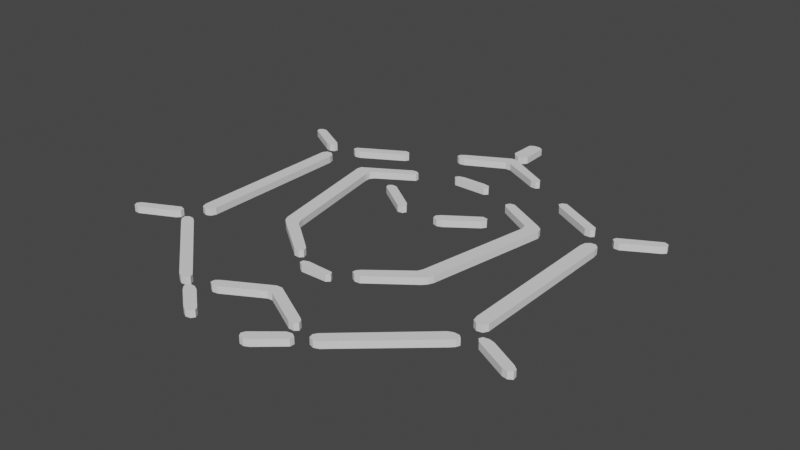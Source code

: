 # Source: blend.blend  (saved by Blender 2.81.16; exported with 4.5.12 LTS)
import bpy
from mathutils import Matrix  # noqa: F401  (used for matrix-valued properties, if any)

bpy.ops.wm.read_factory_settings(use_empty=True)
scene = bpy.context.scene
scene.name = 'Scene'

# ---- collections
col_collection = bpy.data.collections.new('Collection'); scene.collection.children.link(col_collection)

# ---- world
world_world = bpy.data.worlds.new('World'); scene.world = world_world
world_world.use_nodes = True; world_world.node_tree.nodes.clear()
_N = world_world.node_tree.nodes; _L = world_world.node_tree.links
n0 = _N.new('ShaderNodeOutputWorld'); n0.name = 'World Output'; n0.location = (300, 300)
n1 = _N.new('ShaderNodeBackground'); n1.name = 'Background'; n1.location = (10, 300)
n1.inputs[0].default_value = (0.05088, 0.05088, 0.05088, 1.0)
_L.new(n1.outputs[0], n0.inputs[0])
n0.is_active_output = True
world_world.color = (0.05088, 0.05088, 0.05088)
world_world.use_sun_shadow = False
world_world.sun_shadow_jitter_overblur = 0.0

# ---- meshes
me_plane = bpy.data.meshes.new('Plane')
me_plane.from_pydata([(0.3654, -0.1745, -0.0151), (0.2368, 0.4514, -0.0151), (0.3932, 0.3584, -0.0151), (0.238, 0.4835, -0.0151), (0.4557, 0.3739, -0.0151), (0.4383, 0.3877, -0.0151), (0.297, -0.1842, -0.0151), (0.1218, -0.3387, -0.0151), (0.1243, -0.3228, -0.0151), (0.1389, -0.3073, -0.0151), (0.2582, 0.4869, -0.0151), (0.228, 0.4677, -0.0151), (0.1626, -0.3464, -0.0151), (0.4627, 0.3511, -0.0151), (0.3996, 0.3362, -0.0151), (0.3067, -0.1627, -0.0151), (0.1389, -0.3484, -0.0151), (0.3556, -0.196, -0.0151), (0.3411, -0.2127, -0.0151), (0.2558, 0.2982, 0.01506), (0.2474, 0.314, 0.01506), (0.1181, 0.19, 0.01506), (0.07602, 0.1887, 0.01506), (0.08638, 0.2217, 0.01506), (0.07279, 0.2061, 0.01506), (0.0965, 0.1824, 0.01506), (0.2245, 0.3169, 0.01506), (0.2452, 0.2815, 0.01506), (0.07541, 0.5641, -0.0151), (-0.09101, 0.5471, -0.0151), (0.04993, 0.5697, -0.0151), (0.0846, 0.5475, -0.0151), (-0.05797, 0.5692, -0.0151), (-0.08182, 0.5622, -0.0151), (-0.0785, 0.5346, -0.0151), (0.07095, 0.5338, -0.0151), (-0.1032, 0.1831, 0.01506), (-0.07232, 0.2015, 0.01506), (-0.08075, 0.1857, 0.01506), (-0.2564, 0.3028, 0.01506), (-0.2431, 0.3161, 0.01506), (-0.08295, 0.2182, 0.01506), (-0.2199, 0.315, 0.01506), (-0.2498, 0.2852, 0.01506), (-0.2898, -0.1919, -0.0151), (-0.2327, 0.4606, -0.0151), (-0.2328, 0.4764, -0.0151), (-0.1636, -0.3466, -0.0151), (-0.2699, 0.4834, -0.0151), (-0.3861, 0.3661, -0.0151), (-0.3585, -0.1981, -0.0151), (-0.1404, -0.3477, -0.0151), (-0.1329, -0.3159, -0.0151), (-0.369, -0.1774, -0.0151), (-0.3038, -0.1747, -0.0151), (-0.2493, 0.4861, -0.0151), (-0.3423, -0.2132, -0.0151), (-0.3108, -0.1504, -0.0151), (-0.3988, 0.3483, -0.0151), (-0.4642, 0.3676, -0.0151), (-0.4674, 0.3473, -0.0151), (-0.3991, 0.3233, -0.0151), (-0.1494, -0.3015, -0.0151), (-0.127, -0.3343, -0.0151), (-0.07223, -0.392, -0.0151), (0.06058, -0.4167, -0.0151), (-0.056, -0.4191, -0.0151), (0.07423, -0.4031, -0.0151), (0.06723, -0.3887, -0.0151), (-0.05009, -0.384, -0.0151), (-0.07431, -0.4082, -0.0151), (0.6447, -0.2966, 0.01506), (0.6499, 0.3847, 0.01506), (0.7024, 0.3861, 0.01506), (0.6503, -0.3221, 0.01506), (0.6446, 0.3587, 0.01506), (0.7064, 0.359, 0.01506), (0.7046, -0.3106, 0.01506), (0.6692, -0.3336, 0.01506), (0.6928, -0.3299, 0.01506), (0.6659, 0.3991, 0.01506), (0.6871, 0.4005, 0.01506), (0.7418, -0.4183, 0.01506), (0.924, -0.4693, 0.01506), (0.907, -0.4561, 0.01506), (0.7844, -0.3912, 0.01506), (0.8854, -0.4932, 0.01506), (0.7603, -0.385, 0.01506), (0.9261, -0.4872, 0.01506), (0.9087, -0.4972, 0.01506), (0.7367, -0.3887, 0.01506), (0.7297, -0.4032, 0.01506), (0.8977, 0.5745, 0.01506), (0.714, 0.4798, 0.01506), (0.8885, 0.5444, 0.01506), (0.9022, 0.5584, 0.01506), (0.7195, 0.4957, 0.01506), (0.7273, 0.4665, 0.01506), (0.7491, 0.4661, 0.01506), (0.8782, 0.5823, 0.01506), (0.5856, 0.4886, 0.01506), (0.6096, 0.4882, 0.01506), (0.399, 0.6201, 0.01506), (0.6229, 0.5016, 0.01506), (0.3926, 0.6037, 0.01506), (0.4176, 0.6272, 0.01506), (0.405, 0.5887, 0.01506), (0.6159, 0.5189, 0.01506), (-0.1961, 0.762, 0.01506), (-0.01425, 0.8606, 0.01506), (0.01506, 0.8079, 0.01506), (0.2069, 0.7505, 0.01506), (0.2032, 0.7225, 0.01506), (0.2153, 0.7346, 0.01506), (0.1794, 0.723, 0.01506), (-0.1983, 0.7214, 0.01506), (-0.009816, 0.8092, 0.01506), (0.008022, 0.862, 0.01506), (-0.2127, 0.7483, 0.01506), (-0.2156, 0.7313, 0.01506), (-0.1743, 0.7247, 0.01506), (0.01888, 0.8987, 0.01506), (-0.03811, 0.9191, 0.01506), (-0.003389, 0.8933, 0.01506), (-0.01666, 1.043, 0.01506), (0.009502, 1.044, 0.01506), (0.02864, 1.033, 0.01506), (0.03148, 0.9172, 0.01506), (-0.02461, 0.9014, 0.01506), (-0.03516, 1.031, 0.01506), (-0.6046, 0.4871, 0.01506), (-0.3939, 0.609, 0.01506), (-0.6201, 0.515, 0.01506), (-0.6221, 0.4972, 0.01506), (-0.4236, 0.6269, 0.01506), (-0.5806, 0.4904, 0.01506), (-0.4039, 0.6232, 0.01506), (-0.4024, 0.5929, 0.01506), (-0.7287, 0.5021, 0.01506), (-0.7613, 0.4695, 0.01506), (-0.8979, 0.5506, 0.01506), (-0.7389, 0.4642, 0.01506), (-0.8899, 0.58, 0.01506), (-0.8681, 0.5804, 0.01506), (-0.715, 0.4882, 0.01506), (-0.7195, 0.4721, 0.01506), (-0.9032, 0.5667, 0.01506), (-0.6979, -0.3265, 0.01506), (-0.6537, 0.3894, 0.01506), (-0.6718, 0.4008, 0.01506), (-0.6555, -0.3254, 0.01506), (-0.7063, -0.3038, 0.01506), (-0.6768, -0.3334, 0.01506), (-0.6459, 0.366, 0.01506), (-0.705, 0.3802, 0.01506), (-0.6927, 0.3984, 0.01506), (-0.6462, -0.3036, 0.01506), (-0.7397, -0.391, 0.01506), (-0.7522, -0.4242, 0.01506), (-0.7372, -0.4091, 0.01506), (-0.9172, -0.462, 0.01506), (-0.7612, -0.3852, 0.01506), (-0.9202, -0.4938, 0.01506), (-0.8986, -0.4955, 0.01506), (-0.9284, -0.4782, 0.01506), (-0.6704, -0.4215, 0.01506), (-0.2986, -0.7357, 0.01506), (-0.6504, -0.4214, 0.01506), (-0.6663, -0.4669, 0.01506), (-0.6806, -0.4508, 0.01506), (-0.6317, -0.4324, 0.01506), (-0.6842, -0.4338, 0.01506), (-0.3073, -0.7518, 0.01506), (-0.3296, -0.7543, 0.01506), (-0.3496, -0.744, 0.01506), (-0.3076, -0.7174, 0.01506), (0.2033, -0.7227, -0.0151), (0.1794, -0.7223, -0.0151), (-0.197, -0.6824, -0.0151), (-0.1983, -0.7239, -0.0151), (-0.01424, -0.6316, -0.0151), (-0.01589, -0.5826, -0.0151), (0.009045, -0.5814, -0.0151), (0.007914, -0.6303, -0.0151), (0.191, -0.6799, -0.0151), (-0.2138, -0.6959, -0.0151), (-0.2159, -0.7138, -0.0151), (-0.1745, -0.7204, -0.0151), (0.2097, -0.692, -0.0151), (0.2166, -0.7094, -0.0151), (-0.2349, -0.7703, -0.0151), (-0.2634, -0.7987, -0.0151), (-0.2586, -0.7697, -0.0151), (-0.1126, -0.8749, -0.0151), (-0.1211, -0.8587, -0.0151), (-0.1229, -0.8894, -0.0151), (-0.2481, -0.8143, -0.0151), (-0.2708, -0.7819, -0.0151), (-0.2143, -0.7805, -0.0151), (-0.1622, -0.8845, -0.0151), (-0.1433, -0.8938, -0.0151), (0.2621, -0.7788, 0.01506), (0.1408, -0.8933, 0.01506), (0.2609, -0.7976, 0.01506), (0.1195, -0.8579, 0.01506), (0.2446, -0.7688, 0.01506), (0.1209, -0.8902, 0.01506), (0.222, -0.7735, 0.01506), (0.1116, -0.8751, 0.01506), (0.1608, -0.8839, 0.01506), (0.6469, -0.4256, 0.01506), (0.6707, -0.4268, 0.01506), (0.6767, -0.455, 0.01506), (0.3026, -0.7488, 0.01506), (0.6257, -0.4348, 0.01506), (0.3231, -0.7551, 0.01506), (0.6835, -0.4388, 0.01506), (0.6615, -0.4706, 0.01506), (0.3444, -0.7472, 0.01506), (0.2988, -0.7309, 0.01506), (0.3104, -0.7132, 0.01506), (0.3775, -0.7178, 0.01506), (0.3654, -0.1745, 0.0149), (0.2368, 0.4514, 0.0149), (0.3932, 0.3584, 0.0149), (0.238, 0.4835, 0.0149), (0.4557, 0.3739, 0.0149), (0.4383, 0.3877, 0.0149), (0.297, -0.1842, 0.0149), (0.1218, -0.3387, 0.0149), (0.1243, -0.3228, 0.0149), (0.1389, -0.3073, 0.0149), (0.2582, 0.4869, 0.0149), (0.228, 0.4677, 0.0149), (0.1626, -0.3464, 0.0149), (0.4627, 0.3511, 0.0149), (0.3996, 0.3362, 0.0149), (0.3067, -0.1627, 0.0149), (0.1389, -0.3484, 0.0149), (0.3556, -0.196, 0.0149), (0.3411, -0.2127, 0.0149), (0.2558, 0.2982, -0.01494), (0.2474, 0.314, -0.01494), (0.1181, 0.19, -0.01494), (0.07602, 0.1887, -0.01494), (0.08638, 0.2217, -0.01494), (0.07279, 0.2061, -0.01494), (0.0965, 0.1824, -0.01494), (0.2245, 0.3169, -0.01494), (0.2452, 0.2815, -0.01494), (0.07541, 0.5641, 0.0149), (-0.09101, 0.5471, 0.0149), (0.04993, 0.5697, 0.0149), (0.0846, 0.5475, 0.0149), (-0.05797, 0.5692, 0.0149), (-0.08182, 0.5622, 0.0149), (-0.0785, 0.5346, 0.0149), (0.07095, 0.5338, 0.0149), (-0.1032, 0.1831, -0.01494), (-0.07232, 0.2015, -0.01494), (-0.08075, 0.1857, -0.01494), (-0.2564, 0.3028, -0.01494), (-0.2431, 0.3161, -0.01494), (-0.08295, 0.2182, -0.01494), (-0.2199, 0.315, -0.01494), (-0.2498, 0.2852, -0.01494), (-0.2898, -0.1919, 0.0149), (-0.2327, 0.4606, 0.0149), (-0.2328, 0.4764, 0.0149), (-0.1636, -0.3466, 0.0149), (-0.2699, 0.4834, 0.0149), (-0.3861, 0.3661, 0.0149), (-0.3585, -0.1981, 0.0149), (-0.1404, -0.3477, 0.0149), (-0.1329, -0.3159, 0.0149), (-0.369, -0.1774, 0.0149), (-0.3038, -0.1747, 0.0149), (-0.2493, 0.4861, 0.0149), (-0.3423, -0.2132, 0.0149), (-0.3108, -0.1504, 0.0149), (-0.3988, 0.3483, 0.0149), (-0.4642, 0.3676, 0.0149), (-0.4674, 0.3473, 0.0149), (-0.3991, 0.3233, 0.0149), (-0.1494, -0.3015, 0.0149), (-0.127, -0.3343, 0.0149), (-0.07223, -0.392, 0.0149), (0.06058, -0.4167, 0.0149), (-0.056, -0.4191, 0.0149), (0.07423, -0.4031, 0.0149), (0.06723, -0.3887, 0.0149), (-0.05009, -0.384, 0.0149), (-0.07431, -0.4082, 0.0149), (0.6447, -0.2966, -0.01494), (0.6499, 0.3847, -0.01494), (0.7024, 0.3861, -0.01494), (0.6503, -0.3221, -0.01494), (0.6446, 0.3587, -0.01494), (0.7064, 0.359, -0.01494), (0.7046, -0.3106, -0.01494), (0.6692, -0.3336, -0.01494), (0.6928, -0.3299, -0.01494), (0.6659, 0.3991, -0.01494), (0.6871, 0.4005, -0.01494), (0.7418, -0.4183, -0.01494), (0.924, -0.4693, -0.01494), (0.907, -0.4561, -0.01494), (0.7844, -0.3912, -0.01494), (0.8854, -0.4932, -0.01494), (0.7603, -0.385, -0.01494), (0.9261, -0.4872, -0.01494), (0.9087, -0.4972, -0.01494), (0.7367, -0.3887, -0.01494), (0.7297, -0.4032, -0.01494), (0.8977, 0.5745, -0.01494), (0.714, 0.4798, -0.01494), (0.8885, 0.5444, -0.01494), (0.9022, 0.5584, -0.01494), (0.7195, 0.4957, -0.01494), (0.7273, 0.4665, -0.01494), (0.7491, 0.4661, -0.01494), (0.8782, 0.5823, -0.01494), (0.5856, 0.4886, -0.01494), (0.6096, 0.4882, -0.01494), (0.399, 0.6201, -0.01494), (0.6229, 0.5016, -0.01494), (0.3926, 0.6037, -0.01494), (0.4176, 0.6272, -0.01494), (0.405, 0.5887, -0.01494), (0.6159, 0.5189, -0.01494), (-0.1961, 0.762, -0.01494), (-0.01425, 0.8606, -0.01494), (0.01506, 0.8079, -0.01494), (0.2069, 0.7505, -0.01494), (0.2032, 0.7225, -0.01494), (0.2153, 0.7346, -0.01494), (0.1794, 0.723, -0.01494), (-0.1983, 0.7214, -0.01494), (-0.009816, 0.8092, -0.01494), (0.008022, 0.862, -0.01494), (-0.2127, 0.7483, -0.01494), (-0.2156, 0.7313, -0.01494), (-0.1743, 0.7247, -0.01494), (0.01888, 0.8987, -0.01494), (-0.03811, 0.9191, -0.01494), (-0.003389, 0.8933, -0.01494), (-0.01666, 1.043, -0.01494), (0.009502, 1.044, -0.01494), (0.02864, 1.033, -0.01494), (0.03148, 0.9172, -0.01494), (-0.02461, 0.9014, -0.01494), (-0.03516, 1.031, -0.01494), (-0.6046, 0.4871, -0.01494), (-0.3939, 0.609, -0.01494), (-0.6201, 0.515, -0.01494), (-0.6221, 0.4972, -0.01494), (-0.4236, 0.6269, -0.01494), (-0.5806, 0.4904, -0.01494), (-0.4039, 0.6232, -0.01494), (-0.4024, 0.5929, -0.01494), (-0.7287, 0.5021, -0.01494), (-0.7613, 0.4695, -0.01494), (-0.8979, 0.5506, -0.01494), (-0.7389, 0.4642, -0.01494), (-0.8899, 0.58, -0.01494), (-0.8681, 0.5804, -0.01494), (-0.715, 0.4882, -0.01494), (-0.7195, 0.4721, -0.01494), (-0.9032, 0.5667, -0.01494), (-0.6979, -0.3265, -0.01494), (-0.6537, 0.3894, -0.01494), (-0.6718, 0.4008, -0.01494), (-0.6555, -0.3254, -0.01494), (-0.7063, -0.3038, -0.01494), (-0.6768, -0.3334, -0.01494), (-0.6459, 0.366, -0.01494), (-0.705, 0.3802, -0.01494), (-0.6927, 0.3984, -0.01494), (-0.6462, -0.3036, -0.01494), (-0.7397, -0.391, -0.01494), (-0.7522, -0.4242, -0.01494), (-0.7372, -0.4091, -0.01494), (-0.9172, -0.462, -0.01494), (-0.7612, -0.3852, -0.01494), (-0.9202, -0.4938, -0.01494), (-0.8986, -0.4955, -0.01494), (-0.9284, -0.4782, -0.01494), (-0.6704, -0.4215, -0.01494), (-0.2986, -0.7357, -0.01494), (-0.6504, -0.4214, -0.01494), (-0.6663, -0.4669, -0.01494), (-0.6806, -0.4508, -0.01494), (-0.6317, -0.4324, -0.01494), (-0.6842, -0.4338, -0.01494), (-0.3073, -0.7518, -0.01494), (-0.3296, -0.7543, -0.01494), (-0.3496, -0.744, -0.01494), (-0.3076, -0.7174, -0.01494), (0.2033, -0.7227, 0.0149), (0.1794, -0.7223, 0.0149), (-0.197, -0.6824, 0.0149), (-0.1983, -0.7239, 0.0149), (-0.01424, -0.6316, 0.0149), (-0.01589, -0.5826, 0.0149), (0.009045, -0.5814, 0.0149), (0.007914, -0.6303, 0.0149), (0.191, -0.6799, 0.0149), (-0.2138, -0.6959, 0.0149), (-0.2159, -0.7138, 0.0149), (-0.1745, -0.7204, 0.0149), (0.2097, -0.692, 0.0149), (0.2166, -0.7094, 0.0149), (-0.2349, -0.7703, 0.0149), (-0.2634, -0.7987, 0.0149), (-0.2586, -0.7697, 0.0149), (-0.1126, -0.8749, 0.0149), (-0.1211, -0.8587, 0.0149), (-0.1229, -0.8894, 0.0149), (-0.2481, -0.8143, 0.0149), (-0.2708, -0.7819, 0.0149), (-0.2143, -0.7805, 0.0149), (-0.1622, -0.8845, 0.0149), (-0.1433, -0.8938, 0.0149), (0.2621, -0.7788, -0.01494), (0.1408, -0.8933, -0.01494), (0.2609, -0.7976, -0.01494), (0.1195, -0.8579, -0.01494), (0.2446, -0.7688, -0.01494), (0.1209, -0.8902, -0.01494), (0.222, -0.7735, -0.01494), (0.1116, -0.8751, -0.01494), (0.1608, -0.8839, -0.01494), (0.6469, -0.4256, -0.01494), (0.6707, -0.4268, -0.01494), (0.6767, -0.455, -0.01494), (0.3026, -0.7488, -0.01494), (0.6257, -0.4348, -0.01494), (0.3231, -0.7551, -0.01494), (0.6835, -0.4388, -0.01494), (0.6615, -0.4706, -0.01494), (0.3444, -0.7472, -0.01494), (0.2988, -0.7309, -0.01494), (0.3104, -0.7132, -0.01494), (0.3775, -0.7178, -0.01494)], [], [(74, 78, 79, 77, 76, 73, 81, 80, 72, 75, 71), (9, 6, 15, 14, 2, 1, 11, 3, 10, 5, 4, 13, 0, 17, 18, 12, 16, 7, 8), (20, 26, 23, 24, 22, 25, 21, 27, 19), (39, 43, 36, 38, 37, 41, 42, 40), (48, 55, 46, 45, 49, 58, 61, 57, 54, 44, 62, 52, 63, 51, 47, 56, 50, 53, 60, 59), (30, 28, 31, 35, 34, 29, 33, 32), (65, 66, 70, 64, 69, 68, 67), (182, 184, 188, 189, 176, 177, 183, 180, 187, 179, 186, 185, 178, 181), (192, 190, 198, 194, 193, 195, 200, 199, 196, 191, 197), (201, 205, 207, 204, 208, 206, 202, 209, 203), (210, 214, 220, 219, 213, 215, 218, 221, 217, 212, 216, 211), (86, 89, 88, 83, 84, 85, 87, 90, 91, 82), (93, 97, 98, 94, 95, 92, 99, 96), (101, 103, 107, 105, 102, 104, 106, 100), (110, 114, 112, 113, 111, 117, 109, 108, 118, 119, 115, 120, 116), (121, 127, 126, 125, 124, 129, 122, 128, 123), (130, 135, 137, 131, 136, 134, 132, 133), (141, 145, 144, 138, 143, 142, 146, 140, 139), (147, 152, 150, 156, 153, 148, 149, 155, 154, 151), (170, 167, 165, 171, 169, 168, 174, 173, 172, 166, 175), (157, 161, 160, 164, 162, 163, 158, 159), (296, 293, 297, 294, 302, 303, 295, 298, 299, 301, 300), (231, 230, 229, 238, 234, 240, 239, 222, 235, 226, 227, 232, 225, 233, 223, 224, 236, 237, 228), (242, 241, 249, 243, 247, 244, 246, 245, 248), (261, 262, 264, 263, 259, 260, 258, 265), (270, 281, 282, 275, 272, 278, 269, 273, 285, 274, 284, 266, 276, 279, 283, 280, 271, 267, 268, 277), (252, 254, 255, 251, 256, 257, 253, 250), (287, 289, 290, 291, 286, 292, 288), (404, 403, 400, 407, 408, 401, 409, 402, 405, 399, 398, 411, 410, 406), (414, 419, 413, 418, 421, 422, 417, 415, 416, 420, 412), (423, 425, 431, 424, 428, 430, 426, 429, 427), (432, 433, 438, 434, 439, 443, 440, 437, 435, 441, 442, 436), (308, 304, 313, 312, 309, 307, 306, 305, 310, 311), (315, 318, 321, 314, 317, 316, 320, 319), (323, 322, 328, 326, 324, 327, 329, 325), (332, 338, 342, 337, 341, 340, 330, 331, 339, 333, 335, 334, 336), (343, 345, 350, 344, 351, 346, 347, 348, 349), (352, 355, 354, 356, 358, 353, 359, 357), (363, 361, 362, 368, 364, 365, 360, 366, 367), (369, 373, 376, 377, 371, 370, 375, 378, 372, 374), (392, 397, 388, 394, 395, 396, 390, 391, 393, 387, 389), (379, 381, 380, 385, 384, 386, 382, 383), (6, 9, 231, 228), (9, 8, 230, 231), (8, 7, 229, 230), (1, 2, 224, 223), (4, 5, 227, 226), (10, 3, 225, 232), (11, 1, 223, 233), (3, 11, 233, 225), (12, 18, 240, 234), (5, 10, 232, 227), (0, 13, 235, 222), (13, 4, 226, 235), (2, 14, 236, 224), (15, 6, 228, 237), (14, 15, 237, 236), (16, 12, 234, 238), (7, 16, 238, 229), (18, 17, 239, 240), (17, 0, 222, 239), (20, 19, 241, 242), (23, 26, 248, 245), (27, 21, 243, 249), (22, 24, 246, 244), (24, 23, 245, 246), (21, 25, 247, 243), (25, 22, 244, 247), (26, 20, 242, 248), (19, 27, 249, 241), (28, 30, 252, 250), (33, 29, 251, 255), (32, 33, 255, 254), (29, 34, 256, 251), (34, 35, 257, 256), (31, 28, 250, 253), (35, 31, 253, 257), (30, 32, 254, 252), (39, 40, 262, 261), (37, 38, 260, 259), (41, 37, 259, 263), (42, 41, 263, 264), (40, 42, 264, 262), (38, 36, 258, 260), (36, 43, 265, 258), (43, 39, 261, 265), (55, 48, 270, 277), (50, 56, 278, 272), (63, 52, 274, 285), (52, 62, 284, 274), (53, 50, 272, 275), (44, 54, 276, 266), (46, 55, 277, 268), (48, 59, 281, 270), (56, 47, 269, 278), (54, 57, 279, 276), (57, 61, 283, 279), (60, 53, 275, 282), (58, 49, 271, 280), (59, 60, 282, 281), (45, 46, 268, 267), (49, 45, 267, 271), (61, 58, 280, 283), (62, 44, 266, 284), (47, 51, 273, 269), (51, 63, 285, 273), (66, 65, 287, 288), (67, 68, 290, 289), (69, 64, 286, 291), (68, 69, 291, 290), (64, 70, 292, 286), (70, 66, 288, 292), (65, 67, 289, 287), (74, 71, 293, 296), (75, 72, 294, 297), (73, 76, 298, 295), (71, 75, 297, 293), (76, 77, 299, 298), (78, 74, 296, 300), (77, 79, 301, 299), (79, 78, 300, 301), (72, 80, 302, 294), (81, 73, 295, 303), (80, 81, 303, 302), (86, 82, 304, 308), (88, 89, 311, 310), (89, 86, 308, 311), (84, 83, 305, 306), (83, 88, 310, 305), (87, 85, 307, 309), (85, 84, 306, 307), (91, 90, 312, 313), (90, 87, 309, 312), (82, 91, 313, 304), (93, 96, 318, 315), (95, 94, 316, 317), (92, 95, 317, 314), (97, 93, 315, 319), (98, 97, 319, 320), (99, 92, 314, 321), (94, 98, 320, 316), (96, 99, 321, 318), (101, 100, 322, 323), (103, 101, 323, 325), (107, 103, 325, 329), (104, 102, 324, 326), (102, 105, 327, 324), (100, 106, 328, 322), (106, 104, 326, 328), (105, 107, 329, 327), (110, 116, 338, 332), (109, 117, 339, 331), (111, 113, 335, 333), (113, 112, 334, 335), (112, 114, 336, 334), (117, 111, 333, 339), (118, 108, 330, 340), (115, 119, 341, 337), (119, 118, 340, 341), (116, 120, 342, 338), (120, 115, 337, 342), (114, 110, 332, 336), (108, 109, 331, 330), (121, 123, 345, 343), (123, 128, 350, 345), (125, 126, 348, 347), (124, 125, 347, 346), (126, 127, 349, 348), (127, 121, 343, 349), (128, 122, 344, 350), (129, 124, 346, 351), (122, 129, 351, 344), (130, 133, 355, 352), (133, 132, 354, 355), (135, 130, 352, 357), (136, 131, 353, 358), (134, 136, 358, 356), (131, 137, 359, 353), (137, 135, 357, 359), (132, 134, 356, 354), (141, 139, 361, 363), (146, 142, 364, 368), (142, 143, 365, 364), (138, 144, 366, 360), (144, 145, 367, 366), (145, 141, 363, 367), (140, 146, 368, 362), (139, 140, 362, 361), (143, 138, 360, 365), (147, 151, 373, 369), (151, 154, 376, 373), (152, 147, 369, 374), (148, 153, 375, 370), (153, 156, 378, 375), (155, 149, 371, 377), (154, 155, 377, 376), (149, 148, 370, 371), (156, 150, 372, 378), (150, 152, 374, 372), (157, 159, 381, 379), (161, 157, 379, 383), (159, 158, 380, 381), (163, 162, 384, 385), (162, 164, 386, 384), (164, 160, 382, 386), (160, 161, 383, 382), (158, 163, 385, 380), (170, 175, 397, 392), (167, 170, 392, 389), (169, 171, 393, 391), (171, 165, 387, 393), (166, 172, 394, 388), (173, 174, 396, 395), (172, 173, 395, 394), (175, 166, 388, 397), (165, 167, 389, 387), (168, 169, 391, 390), (174, 168, 390, 396), (184, 182, 404, 406), (182, 181, 403, 404), (180, 183, 405, 402), (177, 176, 398, 399), (183, 177, 399, 405), (178, 185, 407, 400), (186, 179, 401, 408), (185, 186, 408, 407), (179, 187, 409, 401), (181, 178, 400, 403), (187, 180, 402, 409), (189, 188, 410, 411), (188, 184, 406, 410), (176, 189, 411, 398), (190, 192, 414, 412), (196, 199, 421, 418), (191, 196, 418, 413), (195, 193, 415, 417), (193, 194, 416, 415), (197, 191, 413, 419), (192, 197, 419, 414), (194, 198, 420, 416), (198, 190, 412, 420), (199, 200, 422, 421), (200, 195, 417, 422), (201, 203, 425, 423), (207, 205, 427, 429), (206, 208, 430, 428), (203, 209, 431, 425), (205, 201, 423, 427), (208, 204, 426, 430), (202, 206, 428, 424), (209, 202, 424, 431), (204, 207, 429, 426), (210, 211, 433, 432), (214, 210, 432, 436), (215, 213, 435, 437), (216, 212, 434, 438), (211, 216, 438, 433), (212, 217, 439, 434), (218, 215, 437, 440), (213, 219, 441, 435), (219, 220, 442, 441), (217, 221, 443, 439), (220, 214, 436, 442), (221, 218, 440, 443)])
_uv = me_plane.uv_layers.new(name='UVMap')
_uv.uv.foreach_set('vector', [0.0, 0.0, 0.0, 0.0, 0.0, 0.0, 0.0, 0.0, 0.0, 0.0, 0.0, 0.0, 0.0, 0.0, 0.0, 0.0, 0.0, 0.0, 0.0, 0.0, 0.0, 0.0, 0.0, 0.0, 0.0, 0.0, 0.0, 0.0, 0.0, 0.0, 0.0, 0.0, 0.0, 0.0, 0.0, 0.0, 0.0, 0.0, 0.0, 0.0, 0.0, 0.0, 0.0, 0.0, 0.0, 0.0, 0.0, 0.0, 0.0, 0.0, 0.0, 0.0, 0.0, 0.0, 0.0, 0.0, 0.0, 0.0, 0.0, 0.0, 0.0, 0.0, 0.0, 0.0, 0.0, 0.0, 0.0, 0.0, 0.0, 0.0, 0.0, 0.0, 0.0, 0.0, 0.0, 0.0, 0.0, 0.0, 0.0, 0.0, 0.0, 0.0, 0.0, 0.0, 0.0, 0.0, 0.0, 0.0, 0.0, 0.0, 0.0, 0.0, 0.0, 0.0, 0.0, 0.0, 0.0, 0.0, 0.0, 0.0, 0.0, 0.0, 0.0, 0.0, 0.0, 0.0, 0.0, 0.0, 0.0, 0.0, 0.0, 0.0, 0.0, 0.0, 0.0, 0.0, 0.0, 0.0, 0.0, 0.0, 0.0, 0.0, 0.0, 0.0, 0.0, 0.0, 0.0, 0.0, 0.0, 0.0, 0.0, 0.0, 0.0, 0.0, 0.0, 0.0, 0.0, 0.0, 0.0, 0.0, 0.0, 0.0, 0.0, 0.0, 0.0, 0.0, 0.0, 0.0, 0.0, 0.0, 0.0, 0.0, 0.0, 0.0, 0.0, 0.0, 0.0, 0.0, 0.0, 0.0, 0.0, 0.0, 0.0, 0.0, 0.0, 0.0, 0.0, 0.0, 0.0, 0.0, 0.0, 0.0, 0.0, 0.0, 0.0, 0.0, 0.0, 0.0, 0.0, 0.0, 0.0, 0.0, 0.0, 0.0, 0.0, 0.0, 0.0, 0.0, 0.0, 0.0, 0.0, 0.0, 0.0, 0.0, 0.0, 0.0, 0.0, 0.0, 0.0, 0.0, 0.0, 0.0, 0.0, 0.0, 0.0, 0.0, 0.0, 0.0, 0.0, 0.0, 0.0, 0.0, 0.0, 0.0, 0.0, 0.0, 0.0, 0.0, 0.0, 0.0, 0.0, 0.0, 0.0, 0.0, 0.0, 0.0, 0.0, 0.0, 0.0, 0.0, 0.0, 0.0, 0.0, 0.0, 0.0, 0.0, 0.0, 0.0, 0.0, 0.0, 0.0, 0.0, 0.0, 0.0, 0.0, 0.0, 0.0, 0.0, 0.0, 0.0, 0.0, 0.0, 0.0, 0.0, 0.0, 0.0, 0.0, 0.0, 0.0, 0.0, 0.0, 0.0, 0.0, 0.0, 0.0, 0.0, 0.0, 0.0, 0.0, 0.0, 0.0, 0.0, 0.0, 0.0, 0.0, 0.0, 0.0, 0.0, 0.0, 0.0, 0.0, 0.0, 0.0, 0.0, 0.0, 0.0, 0.0, 0.0, 0.0, 0.0, 0.0, 0.0, 0.0, 0.0, 0.0, 0.0, 0.0, 0.0, 0.0, 0.0, 0.0, 0.0, 0.0, 0.0, 0.0, 0.0, 0.0, 0.0, 0.0, 0.0, 0.0, 0.0, 0.0, 0.0, 0.0, 0.0, 0.0, 0.0, 0.0, 0.0, 0.0, 0.0, 0.0, 0.0, 0.0, 0.0, 0.0, 0.0, 0.0, 0.0, 0.0, 0.0, 0.0, 0.0, 0.0, 0.0, 0.0, 0.0, 0.0, 0.0, 0.0, 0.0, 0.0, 0.0, 0.0, 0.0, 0.0, 0.0, 0.0, 0.0, 0.0, 0.0, 0.0, 0.0, 0.0, 0.0, 0.0, 0.0, 0.0, 0.0, 0.0, 0.0, 0.0, 0.0, 0.0, 0.0, 0.0, 0.0, 0.0, 0.0, 0.0, 0.0, 0.0, 0.0, 0.0, 0.0, 0.0, 0.0, 0.0, 0.0, 0.0, 0.0, 0.0, 0.0, 0.0, 0.0, 0.0, 0.0, 0.0, 0.0, 0.0, 0.0, 0.0, 0.0, 0.0, 0.0, 0.0, 0.0, 0.0, 0.0, 0.0, 0.0, 0.0, 0.0, 0.0, 0.0, 0.0, 0.0, 0.0, 0.0, 0.0, 0.0, 0.0, 0.0, 0.0, 0.0, 0.0, 0.0, 0.0, 0.0, 0.0, 0.0, 0.0, 0.0, 0.0, 0.0, 0.0, 0.0, 0.0, 0.0, 0.0, 0.0, 0.0, 0.0, 0.0, 0.0, 0.0, 0.0, 0.0, 0.0, 0.0, 0.0, 0.0, 0.0, 0.0, 0.0, 0.0, 0.0, 0.0, 0.0, 0.0, 0.0, 0.0, 0.0, 0.0, 0.0, 0.0, 0.0, 0.0, 0.0, 0.0, 0.0, 0.0, 0.0, 0.0, 0.0, 0.0, 0.0, 0.0, 0.0, 0.0, 0.0, 0.0, 0.0, 0.0, 0.0, 0.0, 0.0, 0.0, 0.0, 0.0, 0.0, 0.0, 0.0, 0.0, 0.0, 0.0, 0.0, 0.0, 0.0, 0.0, 0.0, 0.0, 0.0, 0.0, 0.0, 0.0, 0.0, 0.0, 0.0, 0.0, 0.0, 0.0, 0.0, 0.0, 0.0, 0.0, 0.0, 0.0, 0.0, 0.0, 0.0, 0.0, 0.0, 0.0, 0.0, 0.0, 0.0, 0.0, 0.0, 0.0, 0.0, 0.0, 0.0, 0.0, 0.0, 0.0, 0.0, 0.0, 0.0, 0.0, 0.0, 0.0, 0.0, 0.0, 0.0, 0.0, 0.0, 0.0, 0.0, 0.0, 0.0, 0.0, 0.0, 0.0, 0.0, 0.0, 0.0, 0.0, 0.0, 0.0, 0.0, 0.0, 0.0, 0.0, 0.0, 0.0, 0.0, 0.0, 0.0, 0.0, 0.0, 0.0, 0.0, 0.0, 0.0, 0.0, 0.0, 0.0, 0.0, 0.0, 0.0, 0.0, 0.0, 0.0, 0.0, 0.0, 0.0, 0.0, 0.0, 0.0, 0.0, 0.0, 0.0, 0.0, 0.0, 0.0, 0.0, 0.0, 0.0, 0.0, 0.0, 0.0, 0.0, 0.0, 0.0, 0.0, 0.0, 0.0, 0.0, 0.0, 0.0, 0.0, 0.0, 0.0, 0.0, 0.0, 0.0, 0.0, 0.0, 0.0, 0.0, 0.0, 0.0, 0.0, 0.0, 0.0, 0.0, 0.0, 0.0, 0.0, 0.0, 0.0, 0.0, 0.0, 0.0, 0.0, 0.0, 0.0, 0.0, 0.0, 0.0, 0.0, 0.0, 0.0, 0.0, 0.0, 0.0, 0.0, 0.0, 0.0, 0.0, 0.0, 0.0, 0.0, 0.0, 0.0, 0.0, 0.0, 0.0, 0.0, 0.0, 0.0, 0.0, 0.0, 0.0, 0.0, 0.0, 0.0, 0.0, 0.0, 0.0, 0.0, 0.0, 0.0, 0.0, 0.0, 0.0, 0.0, 0.0, 0.0, 0.0, 0.0, 0.0, 0.0, 0.0, 0.0, 0.0, 0.0, 0.0, 0.0, 0.0, 0.0, 0.0, 0.0, 0.0, 0.0, 0.0, 0.0, 0.0, 0.0, 0.0, 0.0, 0.0, 0.0, 0.0, 0.0, 0.0, 0.0, 0.0, 0.0, 0.0, 0.0, 0.0, 0.0, 0.0, 0.0, 0.0, 0.0, 0.0, 0.0, 0.0, 0.0, 0.0, 0.0, 0.0, 0.0, 0.0, 0.0, 0.0, 0.0, 0.0, 0.0, 0.0, 0.0, 0.0, 0.0, 0.0, 0.0, 0.0, 0.0, 0.0, 0.0, 0.0, 0.0, 0.0, 0.0, 0.0, 0.0, 0.0, 0.0, 0.0, 0.0, 0.0, 0.0, 0.0, 0.0, 0.0, 0.0, 0.0, 0.0, 0.0, 0.0, 0.0, 0.0, 0.0, 0.0, 0.0, 0.0, 0.0, 0.0, 0.0, 0.0, 0.0, 0.0, 0.0, 0.0, 0.0, 0.0, 0.0, 0.0, 0.0, 0.0, 0.0, 0.0, 0.0, 0.0, 0.0, 0.0, 0.0, 0.0, 0.0, 0.0, 0.0, 0.0, 0.0, 0.0, 0.0, 0.0, 0.0, 0.0, 0.0, 0.0, 0.0, 0.0, 0.0, 0.0, 0.0, 0.0, 0.0, 0.0, 0.0, 0.0, 0.0, 0.0, 0.0, 0.0, 0.0, 0.0, 0.0, 0.0, 0.0, 0.0, 0.0, 0.0, 0.0, 0.0, 0.0, 0.0, 0.0, 0.0, 0.0, 0.0, 0.0, 0.0, 0.0, 0.0, 0.0, 0.0, 0.0, 0.0, 0.0, 0.0, 0.0, 0.0, 0.0, 0.0, 0.0, 0.0, 0.0, 0.0, 0.0, 0.0, 0.0, 0.0, 0.0, 0.0, 0.0, 0.0, 0.0, 0.0, 0.0, 0.0, 0.0, 0.0, 0.0, 0.0, 0.0, 0.0, 0.0, 0.0, 0.0, 0.0, 0.0, 0.0, 0.0, 0.0, 0.0, 0.0, 0.0, 0.0, 0.0, 0.0, 0.0, 0.0, 0.0, 0.0, 0.0, 0.0, 0.0, 0.0, 0.0, 0.0, 0.0, 0.0, 0.0, 0.0, 0.0, 0.0, 0.0, 0.0, 0.0, 0.0, 0.0, 0.0, 0.0, 0.0, 0.0, 0.0, 0.0, 0.0, 0.0, 0.0, 0.0, 0.0, 0.0, 0.0, 0.0, 0.0, 0.0, 0.0, 0.0, 0.0, 0.0, 0.0, 0.0, 0.0, 0.0, 0.0, 0.0, 0.0, 0.0, 0.0, 0.0, 0.0, 0.0, 0.0, 0.0, 0.0, 0.0, 0.0, 0.0, 0.0, 0.0, 0.0, 0.0, 0.0, 0.0, 0.0, 0.0, 0.0, 0.0, 0.0, 0.0, 0.0, 0.0, 0.0, 0.0, 0.0, 0.0, 0.0, 0.0, 0.0, 0.0, 0.0, 0.0, 0.0, 0.0, 0.0, 0.0, 0.0, 0.0, 0.0, 0.0, 0.0, 0.0, 0.0, 0.0, 0.0, 0.0, 0.0, 0.0, 0.0, 0.0, 0.0, 0.0, 0.0, 0.0, 0.0, 0.0, 0.0, 0.0, 0.0, 0.0, 0.0, 0.0, 0.0, 0.0, 0.0, 0.0, 0.0, 0.0, 0.0, 0.0, 0.0, 0.0, 0.0, 0.0, 0.0, 0.0, 0.0, 0.0, 0.0, 0.0, 0.0, 0.0, 0.0, 0.0, 0.0, 0.0, 0.0, 0.0, 0.0, 0.0, 0.0, 0.0, 0.0, 0.0, 0.0, 0.0, 0.0, 0.0, 0.0, 0.0, 0.0, 0.0, 0.0, 0.0, 0.0, 0.0, 0.0, 0.0, 0.0, 0.0, 0.0, 0.0, 0.0, 0.0, 0.0, 0.0, 0.0, 0.0, 0.0, 0.0, 0.0, 0.0, 0.0, 0.0, 0.0, 0.0, 0.0, 0.0, 0.0, 0.0, 0.0, 0.0, 0.0, 0.0, 0.0, 0.0, 0.0, 0.0, 0.0, 0.0, 0.0, 0.0, 0.0, 0.0, 0.0, 0.0, 0.0, 0.0, 0.0, 0.0, 0.0, 0.0, 0.0, 0.0, 0.0, 0.0, 0.0, 0.0, 0.0, 0.0, 0.0, 0.0, 0.0, 0.0, 0.0, 0.0, 0.0, 0.0, 0.0, 0.0, 0.0, 0.0, 0.0, 0.0, 0.0, 0.0, 0.0, 0.0, 0.0, 0.0, 0.0, 0.0, 0.0, 0.0, 0.0, 0.0, 0.0, 0.0, 0.0, 0.0, 0.0, 0.0, 0.0, 0.0, 0.0, 0.0, 0.0, 0.0, 0.0, 0.0, 0.0, 0.0, 0.0, 0.0, 0.0, 0.0, 0.0, 0.0, 0.0, 0.0, 0.0, 0.0, 0.0, 0.0, 0.0, 0.0, 0.0, 0.0, 0.0, 0.0, 0.0, 0.0, 0.0, 0.0, 0.0, 0.0, 0.0, 0.0, 0.0, 0.0, 0.0, 0.0, 0.0, 0.0, 0.0, 0.0, 0.0, 0.0, 0.0, 0.0, 0.0, 0.0, 0.0, 0.0, 0.0, 0.0, 0.0, 0.0, 0.0, 0.0, 0.0, 0.0, 0.0, 0.0, 0.0, 0.0, 0.0, 0.0, 0.0, 0.0, 0.0, 0.0, 0.0, 0.0, 0.0, 0.0, 0.0, 0.0, 0.0, 0.0, 0.0, 0.0, 0.0, 0.0, 0.0, 0.0, 0.0, 0.0, 0.0, 0.0, 0.0, 0.0, 0.0, 0.0, 0.0, 0.0, 0.0, 0.0, 0.0, 0.0, 0.0, 0.0, 0.0, 0.0, 0.0, 0.0, 0.0, 0.0, 0.0, 0.0, 0.0, 0.0, 0.0, 0.0, 0.0, 0.0, 0.0, 0.0, 0.0, 0.0, 0.0, 0.0, 0.0, 0.0, 0.0, 0.0, 0.0, 0.0, 0.0, 0.0, 0.0, 0.0, 0.0, 0.0, 0.0, 0.0, 0.0, 0.0, 0.0, 0.0, 0.0, 0.0, 0.0, 0.0, 0.0, 0.0, 0.0, 0.0, 0.0, 0.0, 0.0, 0.0, 0.0, 0.0, 0.0, 0.0, 0.0, 0.0, 0.0, 0.0, 0.0, 0.0, 0.0, 0.0, 0.0, 0.0, 0.0, 0.0, 0.0, 0.0, 0.0, 0.0, 0.0, 0.0, 0.0, 0.0, 0.0, 0.0, 0.0, 0.0, 0.0, 0.0, 0.0, 0.0, 0.0, 0.0, 0.0, 0.0, 0.0, 0.0, 0.0, 0.0, 0.0, 0.0, 0.0, 0.0, 0.0, 0.0, 0.0, 0.0, 0.0, 0.0, 0.0, 0.0, 0.0, 0.0, 0.0, 0.0, 0.0, 0.0, 0.0, 0.0, 0.0, 0.0, 0.0, 0.0, 0.0, 0.0, 0.0, 0.0, 0.0, 0.0, 0.0, 0.0, 0.0, 0.0, 0.0, 0.0, 0.0, 0.0, 0.0, 0.0, 0.0, 0.0, 0.0, 0.0, 0.0, 0.0, 0.0, 0.0, 0.0, 0.0, 0.0, 0.0, 0.0, 0.0, 0.0, 0.0, 0.0, 0.0, 0.0, 0.0, 0.0, 0.0, 0.0, 0.0, 0.0, 0.0, 0.0, 0.0, 0.0, 0.0, 0.0, 0.0, 0.0, 0.0, 0.0, 0.0, 0.0, 0.0, 0.0, 0.0, 0.0, 0.0, 0.0, 0.0, 0.0, 0.0, 0.0, 0.0, 0.0, 0.0, 0.0, 0.0, 0.0, 0.0, 0.0, 0.0, 0.0, 0.0, 0.0, 0.0, 0.0, 0.0, 0.0, 0.0, 0.0, 0.0, 0.0, 0.0, 0.0, 0.0, 0.0, 0.0, 0.0, 0.0, 0.0, 0.0, 0.0, 0.0, 0.0, 0.0, 0.0, 0.0, 0.0, 0.0, 0.0, 0.0, 0.0, 0.0, 0.0, 0.0, 0.0, 0.0, 0.0, 0.0, 0.0, 0.0, 0.0, 0.0, 0.0, 0.0, 0.0, 0.0, 0.0, 0.0, 0.0, 0.0, 0.0, 0.0, 0.0, 0.0, 0.0, 0.0, 0.0, 0.0, 0.0, 0.0, 0.0, 0.0, 0.0, 0.0, 0.0, 0.0, 0.0, 0.0, 0.0, 0.0, 0.0, 0.0, 0.0, 0.0, 0.0, 0.0, 0.0, 0.0, 0.0, 0.0, 0.0, 0.0, 0.0, 0.0, 0.0, 0.0, 0.0, 0.0, 0.0, 0.0, 0.0, 0.0, 0.0, 0.0, 0.0, 0.0, 0.0, 0.0, 0.0, 0.0, 0.0, 0.0, 0.0, 0.0, 0.0, 0.0, 0.0, 0.0, 0.0, 0.0, 0.0, 0.0, 0.0, 0.0, 0.0, 0.0, 0.0, 0.0, 0.0, 0.0, 0.0, 0.0, 0.0, 0.0, 0.0, 0.0, 0.0, 0.0, 0.0, 0.0, 0.0, 0.0, 0.0, 0.0, 0.0, 0.0, 0.0, 0.0, 0.0, 0.0, 0.0, 0.0, 0.0, 0.0, 0.0, 0.0, 0.0, 0.0, 0.0, 0.0, 0.0, 0.0, 0.0, 0.0, 0.0, 0.0, 0.0, 0.0, 0.0, 0.0, 0.0, 0.0, 0.0, 0.0, 0.0, 0.0, 0.0, 0.0, 0.0, 0.0, 0.0, 0.0, 0.0, 0.0, 0.0, 0.0, 0.0, 0.0, 0.0, 0.0, 0.0, 0.0, 0.0, 0.0, 0.0, 0.0, 0.0, 0.0, 0.0, 0.0, 0.0, 0.0, 0.0, 0.0, 0.0, 0.0, 0.0, 0.0, 0.0, 0.0, 0.0, 0.0, 0.0, 0.0, 0.0, 0.0, 0.0, 0.0, 0.0, 0.0, 0.0, 0.0, 0.0, 0.0, 0.0, 0.0, 0.0, 0.0, 0.0, 0.0, 0.0, 0.0, 0.0, 0.0, 0.0, 0.0, 0.0, 0.0, 0.0, 0.0, 0.0, 0.0, 0.0, 0.0, 0.0, 0.0, 0.0, 0.0, 0.0, 0.0, 0.0, 0.0, 0.0, 0.0, 0.0, 0.0, 0.0, 0.0, 0.0, 0.0, 0.0, 0.0, 0.0, 0.0, 0.0, 0.0, 0.0, 0.0, 0.0, 0.0, 0.0, 0.0, 0.0, 0.0, 0.0, 0.0, 0.0, 0.0, 0.0, 0.0, 0.0, 0.0, 0.0, 0.0, 0.0, 0.0, 0.0, 0.0, 0.0, 0.0, 0.0, 0.0, 0.0, 0.0, 0.0, 0.0, 0.0, 0.0, 0.0, 0.0, 0.0, 0.0, 0.0, 0.0, 0.0, 0.0, 0.0, 0.0, 0.0, 0.0, 0.0, 0.0, 0.0, 0.0, 0.0, 0.0, 0.0, 0.0, 0.0, 0.0, 0.0, 0.0, 0.0, 0.0, 0.0, 0.0, 0.0, 0.0, 0.0, 0.0, 0.0, 0.0, 0.0, 0.0, 0.0, 0.0, 0.0, 0.0, 0.0, 0.0, 0.0, 0.0, 0.0, 0.0, 0.0, 0.0, 0.0, 0.0, 0.0, 0.0, 0.0, 0.0, 0.0, 0.0, 0.0, 0.0, 0.0, 0.0, 0.0, 0.0, 0.0, 0.0, 0.0, 0.0, 0.0, 0.0, 0.0, 0.0, 0.0, 0.0, 0.0, 0.0, 0.0, 0.0, 0.0, 0.0, 0.0, 0.0, 0.0, 0.0, 0.0, 0.0, 0.0, 0.0, 0.0, 0.0, 0.0, 0.0, 0.0, 0.0, 0.0, 0.0, 0.0, 0.0, 0.0, 0.0, 0.0, 0.0, 0.0, 0.0, 0.0, 0.0, 0.0, 0.0, 0.0, 0.0, 0.0, 0.0, 0.0, 0.0, 0.0, 0.0, 0.0, 0.0, 0.0, 0.0, 0.0, 0.0, 0.0, 0.0, 0.0, 0.0, 0.0, 0.0, 0.0, 0.0, 0.0, 0.0, 0.0, 0.0, 0.0, 0.0, 0.0, 0.0, 0.0, 0.0, 0.0, 0.0, 0.0, 0.0, 0.0, 0.0, 0.0, 0.0, 0.0, 0.0, 0.0, 0.0, 0.0, 0.0, 0.0, 0.0, 0.0, 0.0, 0.0, 0.0, 0.0, 0.0, 0.0, 0.0, 0.0, 0.0, 0.0, 0.0, 0.0, 0.0, 0.0, 0.0, 0.0, 0.0, 0.0, 0.0, 0.0, 0.0, 0.0, 0.0, 0.0, 0.0, 0.0, 0.0, 0.0, 0.0, 0.0, 0.0, 0.0, 0.0, 0.0, 0.0, 0.0, 0.0, 0.0, 0.0, 0.0, 0.0, 0.0, 0.0, 0.0, 0.0, 0.0, 0.0, 0.0, 0.0, 0.0, 0.0, 0.0, 0.0, 0.0, 0.0, 0.0, 0.0, 0.0, 0.0, 0.0, 0.0, 0.0, 0.0, 0.0, 0.0, 0.0, 0.0, 0.0, 0.0, 0.0, 0.0, 0.0, 0.0, 0.0, 0.0, 0.0, 0.0, 0.0, 0.0, 0.0, 0.0, 0.0, 0.0, 0.0, 0.0, 0.0, 0.0, 0.0, 0.0, 0.0, 0.0, 0.0, 0.0, 0.0, 0.0, 0.0, 0.0, 0.0, 0.0, 0.0, 0.0, 0.0, 0.0, 0.0, 0.0, 0.0, 0.0, 0.0, 0.0, 0.0, 0.0, 0.0, 0.0, 0.0, 0.0, 0.0, 0.0, 0.0, 0.0, 0.0, 0.0, 0.0, 0.0, 0.0, 0.0, 0.0, 0.0, 0.0, 0.0, 0.0, 0.0, 0.0, 0.0, 0.0, 0.0, 0.0, 0.0, 0.0, 0.0, 0.0, 0.0, 0.0, 0.0, 0.0, 0.0, 0.0, 0.0, 0.0, 0.0, 0.0, 0.0, 0.0, 0.0, 0.0, 0.0, 0.0, 0.0, 0.0, 0.0, 0.0, 0.0, 0.0, 0.0, 0.0, 0.0, 0.0, 0.0, 0.0, 0.0, 0.0, 0.0, 0.0, 0.0, 0.0, 0.0, 0.0, 0.0, 0.0, 0.0, 0.0, 0.0, 0.0, 0.0, 0.0, 0.0, 0.0, 0.0, 0.0, 0.0, 0.0, 0.0, 0.0, 0.0, 0.0, 0.0, 0.0, 0.0, 0.0, 0.0, 0.0, 0.0, 0.0, 0.0, 0.0, 0.0, 0.0, 0.0, 0.0, 0.0, 0.0, 0.0, 0.0, 0.0, 0.0, 0.0, 0.0, 0.0, 0.0, 0.0, 0.0, 0.0, 0.0, 0.0, 0.0, 0.0, 0.0, 0.0, 0.0, 0.0, 0.0, 0.0, 0.0, 0.0, 0.0, 0.0, 0.0, 0.0, 0.0, 0.0, 0.0, 0.0, 0.0, 0.0, 0.0, 0.0, 0.0, 0.0, 0.0, 0.0, 0.0, 0.0, 0.0, 0.0, 0.0, 0.0, 0.0, 0.0, 0.0, 0.0, 0.0, 0.0, 0.0, 0.0, 0.0, 0.0, 0.0, 0.0, 0.0, 0.0, 0.0, 0.0, 0.0, 0.0, 0.0, 0.0, 0.0, 0.0, 0.0, 0.0, 0.0, 0.0, 0.0, 0.0, 0.0, 0.0, 0.0, 0.0, 0.0, 0.0, 0.0, 0.0, 0.0, 0.0, 0.0, 0.0, 0.0, 0.0, 0.0, 0.0, 0.0, 0.0, 0.0, 0.0, 0.0, 0.0, 0.0, 0.0, 0.0, 0.0, 0.0, 0.0, 0.0, 0.0, 0.0, 0.0, 0.0, 0.0, 0.0, 0.0, 0.0, 0.0, 0.0, 0.0, 0.0, 0.0, 0.0, 0.0, 0.0, 0.0, 0.0, 0.0, 0.0, 0.0, 0.0, 0.0, 0.0, 0.0, 0.0, 0.0, 0.0, 0.0, 0.0, 0.0, 0.0, 0.0, 0.0, 0.0, 0.0, 0.0, 0.0, 0.0, 0.0, 0.0, 0.0, 0.0, 0.0, 0.0, 0.0, 0.0, 0.0, 0.0, 0.0, 0.0, 0.0, 0.0, 0.0, 0.0, 0.0, 0.0, 0.0, 0.0, 0.0, 0.0, 0.0, 0.0, 0.0, 0.0, 0.0, 0.0, 0.0, 0.0, 0.0, 0.0, 0.0, 0.0, 0.0, 0.0, 0.0, 0.0, 0.0, 0.0, 0.0, 0.0, 0.0, 0.0, 0.0, 0.0, 0.0, 0.0, 0.0, 0.0, 0.0, 0.0, 0.0, 0.0, 0.0, 0.0, 0.0, 0.0, 0.0, 0.0, 0.0, 0.0, 0.0, 0.0, 0.0, 0.0, 0.0, 0.0, 0.0, 0.0, 0.0, 0.0, 0.0, 0.0, 0.0, 0.0, 0.0, 0.0, 0.0, 0.0, 0.0, 0.0, 0.0, 0.0, 0.0, 0.0, 0.0, 0.0, 0.0, 0.0, 0.0, 0.0, 0.0, 0.0, 0.0, 0.0, 0.0, 0.0, 0.0, 0.0, 0.0, 0.0, 0.0, 0.0, 0.0, 0.0, 0.0, 0.0, 0.0, 0.0, 0.0, 0.0, 0.0, 0.0, 0.0, 0.0, 0.0, 0.0, 0.0, 0.0, 0.0, 0.0, 0.0, 0.0, 0.0, 0.0, 0.0, 0.0, 0.0, 0.0, 0.0, 0.0, 0.0, 0.0, 0.0, 0.0, 0.0, 0.0, 0.0, 0.0, 0.0, 0.0, 0.0, 0.0, 0.0, 0.0, 0.0, 0.0, 0.0, 0.0, 0.0, 0.0, 0.0, 0.0, 0.0, 0.0, 0.0, 0.0, 0.0, 0.0, 0.0, 0.0, 0.0, 0.0, 0.0, 0.0, 0.0, 0.0, 0.0, 0.0, 0.0, 0.0, 0.0, 0.0, 0.0, 0.0, 0.0, 0.0, 0.0, 0.0, 0.0, 0.0, 0.0, 0.0, 0.0, 0.0, 0.0, 0.0, 0.0, 0.0, 0.0, 0.0, 0.0, 0.0, 0.0, 0.0, 0.0, 0.0, 0.0, 0.0, 0.0, 0.0, 0.0, 0.0, 0.0, 0.0, 0.0, 0.0, 0.0, 0.0, 0.0, 0.0, 0.0, 0.0, 0.0, 0.0, 0.0, 0.0, 0.0, 0.0, 0.0, 0.0, 0.0, 0.0, 0.0, 0.0, 0.0, 0.0, 0.0, 0.0, 0.0, 0.0, 0.0, 0.0, 0.0, 0.0, 0.0, 0.0, 0.0, 0.0, 0.0, 0.0, 0.0, 0.0, 0.0, 0.0, 0.0, 0.0, 0.0, 0.0, 0.0, 0.0, 0.0, 0.0, 0.0, 0.0, 0.0, 0.0, 0.0, 0.0, 0.0, 0.0, 0.0, 0.0, 0.0, 0.0, 0.0, 0.0, 0.0, 0.0, 0.0, 0.0, 0.0, 0.0, 0.0, 0.0, 0.0, 0.0, 0.0, 0.0, 0.0, 0.0, 0.0, 0.0, 0.0, 0.0, 0.0, 0.0, 0.0, 0.0, 0.0, 0.0, 0.0, 0.0, 0.0, 0.0, 0.0, 0.0, 0.0, 0.0, 0.0, 0.0, 0.0, 0.0, 0.0, 0.0, 0.0, 0.0, 0.0, 0.0, 0.0, 0.0, 0.0, 0.0, 0.0, 0.0, 0.0, 0.0, 0.0, 0.0, 0.0, 0.0, 0.0, 0.0, 0.0, 0.0, 0.0, 0.0, 0.0, 0.0, 0.0, 0.0, 0.0, 0.0, 0.0, 0.0, 0.0, 0.0, 0.0, 0.0, 0.0, 0.0, 0.0, 0.0, 0.0, 0.0, 0.0, 0.0, 0.0, 0.0, 0.0, 0.0, 0.0, 0.0, 0.0, 0.0, 0.0, 0.0, 0.0, 0.0, 0.0, 0.0, 0.0, 0.0, 0.0, 0.0, 0.0, 0.0, 0.0, 0.0, 0.0, 0.0, 0.0, 0.0, 0.0, 0.0, 0.0, 0.0, 0.0, 0.0, 0.0, 0.0, 0.0, 0.0, 0.0, 0.0, 0.0, 0.0, 0.0, 0.0, 0.0, 0.0, 0.0, 0.0, 0.0, 0.0, 0.0, 0.0, 0.0, 0.0, 0.0, 0.0, 0.0, 0.0, 0.0, 0.0, 0.0, 0.0, 0.0, 0.0, 0.0, 0.0, 0.0, 0.0, 0.0, 0.0, 0.0, 0.0, 0.0, 0.0, 0.0, 0.0, 0.0, 0.0, 0.0, 0.0, 0.0, 0.0, 0.0, 0.0, 0.0, 0.0, 0.0, 0.0, 0.0, 0.0, 0.0, 0.0, 0.0, 0.0, 0.0, 0.0, 0.0, 0.0, 0.0, 0.0, 0.0, 0.0, 0.0, 0.0, 0.0, 0.0, 0.0, 0.0, 0.0, 0.0, 0.0, 0.0, 0.0, 0.0, 0.0, 0.0, 0.0, 0.0, 0.0, 0.0, 0.0, 0.0])
me_plane.use_remesh_fix_poles = True
me_plane.use_remesh_preserve_attributes = False
me_plane.use_mirror_vertex_groups = False
me_plane.update()

# ---- objects
ob_plane = bpy.data.objects.new('Plane', me_plane)

# ---- transforms, parenting, visibility, modifiers, constraints
ob_plane.location = (-0.01917, -0.07796, 0.4863)
ob_plane.lineart.crease_threshold = 0.0
_vg = ob_plane.vertex_groups.new(name='Group')

# ---- collection membership
col_collection.objects.link(ob_plane)

# ---- scene / render settings (as saved in the file)
scene.frame_start = 1; scene.frame_end = 250; scene.frame_set(1)
scene.render.engine = 'BLENDER_EEVEE_NEXT'
scene.cycles.use_denoising = False
scene.cycles.samples = 128
scene.cycles.sampling_pattern = 'TABULATED_SOBOL'
scene.cycles.use_adaptive_sampling = False
scene.cycles.use_light_tree = False
scene.view_settings.view_transform = 'Filmic'
bpy.context.view_layer.update()

# ---- added for rendering (the .blend has no active camera and no usable light): camera, sun
cam_auto = bpy.data.cameras.new('AutoCamera')
cam_auto.lens = 50.0
cam_auto.sensor_width = 36.0
cam_auto.clip_end = 1000.0
ob_auto_camera = bpy.data.objects.new('AutoCamera', cam_auto)
scene.collection.objects.link(ob_auto_camera)
ob_auto_camera.location = (2.46174, -2.9811, 2.47196)
ob_auto_camera.rotation_euler = (1.09748, -7.21219e-08, 0.694738)
scene.camera = ob_auto_camera
light_auto_sun = bpy.data.lights.new('AutoSun', 'SUN')
light_auto_sun.energy = 3.0
light_auto_sun.angle = 0.0523599
ob_auto_sun = bpy.data.objects.new('AutoSun', light_auto_sun)
scene.collection.objects.link(ob_auto_sun)
ob_auto_sun.rotation_euler = (0.872665, 0.174533, 0.523599)
bpy.context.view_layer.update()
